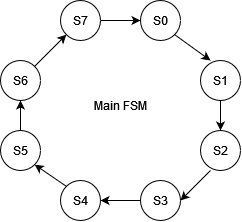

The diagram above was exported from draw.io. Its source (the exported page's mxGraphModel, read from the mxfile embedded in the PNG):
<mxGraphModel dx="628" dy="325" grid="1" gridSize="10" guides="1" tooltips="1" connect="1" arrows="1" fold="1" page="1" pageScale="1" pageWidth="827" pageHeight="1169" math="0" shadow="0">
  <root>
    <mxCell id="WIyWlLk6GJQsqaUBKTNV-0" />
    <mxCell id="WIyWlLk6GJQsqaUBKTNV-1" parent="WIyWlLk6GJQsqaUBKTNV-0" />
    <mxCell id="D6MOsaOloTxUu25bNfUl-29" value="S6" style="ellipse;whiteSpace=wrap;html=1;" vertex="1" parent="WIyWlLk6GJQsqaUBKTNV-1">
      <mxGeometry x="340" y="270" width="40" height="40" as="geometry" />
    </mxCell>
    <mxCell id="D6MOsaOloTxUu25bNfUl-38" value="S5" style="ellipse;whiteSpace=wrap;html=1;" vertex="1" parent="WIyWlLk6GJQsqaUBKTNV-1">
      <mxGeometry x="340" y="340" width="40" height="40" as="geometry" />
    </mxCell>
    <mxCell id="D6MOsaOloTxUu25bNfUl-39" value="S4" style="ellipse;whiteSpace=wrap;html=1;" vertex="1" parent="WIyWlLk6GJQsqaUBKTNV-1">
      <mxGeometry x="400" y="390" width="40" height="40" as="geometry" />
    </mxCell>
    <mxCell id="D6MOsaOloTxUu25bNfUl-40" value="&lt;div&gt;S3&lt;/div&gt;" style="ellipse;whiteSpace=wrap;html=1;" vertex="1" parent="WIyWlLk6GJQsqaUBKTNV-1">
      <mxGeometry x="480" y="390" width="40" height="40" as="geometry" />
    </mxCell>
    <mxCell id="D6MOsaOloTxUu25bNfUl-41" value="S2" style="ellipse;whiteSpace=wrap;html=1;" vertex="1" parent="WIyWlLk6GJQsqaUBKTNV-1">
      <mxGeometry x="540" y="340" width="40" height="40" as="geometry" />
    </mxCell>
    <mxCell id="D6MOsaOloTxUu25bNfUl-42" value="S1" style="ellipse;whiteSpace=wrap;html=1;" vertex="1" parent="WIyWlLk6GJQsqaUBKTNV-1">
      <mxGeometry x="540" y="270" width="40" height="40" as="geometry" />
    </mxCell>
    <mxCell id="D6MOsaOloTxUu25bNfUl-43" value="S7" style="ellipse;whiteSpace=wrap;html=1;" vertex="1" parent="WIyWlLk6GJQsqaUBKTNV-1">
      <mxGeometry x="400" y="210" width="40" height="40" as="geometry" />
    </mxCell>
    <mxCell id="D6MOsaOloTxUu25bNfUl-44" value="S0" style="ellipse;whiteSpace=wrap;html=1;" vertex="1" parent="WIyWlLk6GJQsqaUBKTNV-1">
      <mxGeometry x="480" y="210" width="40" height="40" as="geometry" />
    </mxCell>
    <mxCell id="D6MOsaOloTxUu25bNfUl-47" value="" style="endArrow=classic;html=1;rounded=0;exitX=1;exitY=0.5;exitDx=0;exitDy=0;entryX=0;entryY=0.5;entryDx=0;entryDy=0;" edge="1" parent="WIyWlLk6GJQsqaUBKTNV-1" source="D6MOsaOloTxUu25bNfUl-43" target="D6MOsaOloTxUu25bNfUl-44">
      <mxGeometry width="50" height="50" relative="1" as="geometry">
        <mxPoint x="570" y="350" as="sourcePoint" />
        <mxPoint x="620" y="300" as="targetPoint" />
      </mxGeometry>
    </mxCell>
    <mxCell id="D6MOsaOloTxUu25bNfUl-48" value="" style="endArrow=classic;html=1;rounded=0;exitX=1;exitY=1;exitDx=0;exitDy=0;entryX=0.25;entryY=0;entryDx=0;entryDy=0;entryPerimeter=0;" edge="1" parent="WIyWlLk6GJQsqaUBKTNV-1" source="D6MOsaOloTxUu25bNfUl-44" target="D6MOsaOloTxUu25bNfUl-42">
      <mxGeometry width="50" height="50" relative="1" as="geometry">
        <mxPoint x="570" y="350" as="sourcePoint" />
        <mxPoint x="620" y="300" as="targetPoint" />
      </mxGeometry>
    </mxCell>
    <mxCell id="D6MOsaOloTxUu25bNfUl-49" value="" style="endArrow=classic;html=1;rounded=0;exitX=0.5;exitY=1;exitDx=0;exitDy=0;entryX=0.5;entryY=0;entryDx=0;entryDy=0;" edge="1" parent="WIyWlLk6GJQsqaUBKTNV-1" source="D6MOsaOloTxUu25bNfUl-42" target="D6MOsaOloTxUu25bNfUl-41">
      <mxGeometry width="50" height="50" relative="1" as="geometry">
        <mxPoint x="570" y="350" as="sourcePoint" />
        <mxPoint x="620" y="300" as="targetPoint" />
      </mxGeometry>
    </mxCell>
    <mxCell id="D6MOsaOloTxUu25bNfUl-50" value="" style="endArrow=classic;html=1;rounded=0;" edge="1" parent="WIyWlLk6GJQsqaUBKTNV-1">
      <mxGeometry width="50" height="50" relative="1" as="geometry">
        <mxPoint x="550" y="380" as="sourcePoint" />
        <mxPoint x="520" y="410" as="targetPoint" />
      </mxGeometry>
    </mxCell>
    <mxCell id="D6MOsaOloTxUu25bNfUl-51" value="" style="endArrow=classic;html=1;rounded=0;exitX=0;exitY=0.5;exitDx=0;exitDy=0;entryX=1;entryY=0.5;entryDx=0;entryDy=0;" edge="1" parent="WIyWlLk6GJQsqaUBKTNV-1" source="D6MOsaOloTxUu25bNfUl-40" target="D6MOsaOloTxUu25bNfUl-39">
      <mxGeometry width="50" height="50" relative="1" as="geometry">
        <mxPoint x="570" y="340" as="sourcePoint" />
        <mxPoint x="620" y="290" as="targetPoint" />
      </mxGeometry>
    </mxCell>
    <mxCell id="D6MOsaOloTxUu25bNfUl-52" value="" style="endArrow=classic;html=1;rounded=0;exitX=0;exitY=0;exitDx=0;exitDy=0;entryX=1;entryY=1;entryDx=0;entryDy=0;" edge="1" parent="WIyWlLk6GJQsqaUBKTNV-1" source="D6MOsaOloTxUu25bNfUl-39" target="D6MOsaOloTxUu25bNfUl-38">
      <mxGeometry width="50" height="50" relative="1" as="geometry">
        <mxPoint x="570" y="340" as="sourcePoint" />
        <mxPoint x="620" y="290" as="targetPoint" />
      </mxGeometry>
    </mxCell>
    <mxCell id="D6MOsaOloTxUu25bNfUl-53" value="" style="endArrow=classic;html=1;rounded=0;exitX=0.5;exitY=0;exitDx=0;exitDy=0;entryX=0.5;entryY=1;entryDx=0;entryDy=0;" edge="1" parent="WIyWlLk6GJQsqaUBKTNV-1" source="D6MOsaOloTxUu25bNfUl-38" target="D6MOsaOloTxUu25bNfUl-29">
      <mxGeometry width="50" height="50" relative="1" as="geometry">
        <mxPoint x="570" y="340" as="sourcePoint" />
        <mxPoint x="620" y="290" as="targetPoint" />
      </mxGeometry>
    </mxCell>
    <mxCell id="D6MOsaOloTxUu25bNfUl-54" value="" style="endArrow=classic;html=1;rounded=0;exitX=1;exitY=0;exitDx=0;exitDy=0;entryX=0;entryY=1;entryDx=0;entryDy=0;" edge="1" parent="WIyWlLk6GJQsqaUBKTNV-1" source="D6MOsaOloTxUu25bNfUl-29" target="D6MOsaOloTxUu25bNfUl-43">
      <mxGeometry width="50" height="50" relative="1" as="geometry">
        <mxPoint x="570" y="340" as="sourcePoint" />
        <mxPoint x="620" y="290" as="targetPoint" />
      </mxGeometry>
    </mxCell>
    <mxCell id="D6MOsaOloTxUu25bNfUl-55" value="Main FSM" style="text;html=1;strokeColor=none;fillColor=none;align=center;verticalAlign=middle;whiteSpace=wrap;rounded=0;" vertex="1" parent="WIyWlLk6GJQsqaUBKTNV-1">
      <mxGeometry x="430" y="300" width="60" height="30" as="geometry" />
    </mxCell>
  </root>
</mxGraphModel>